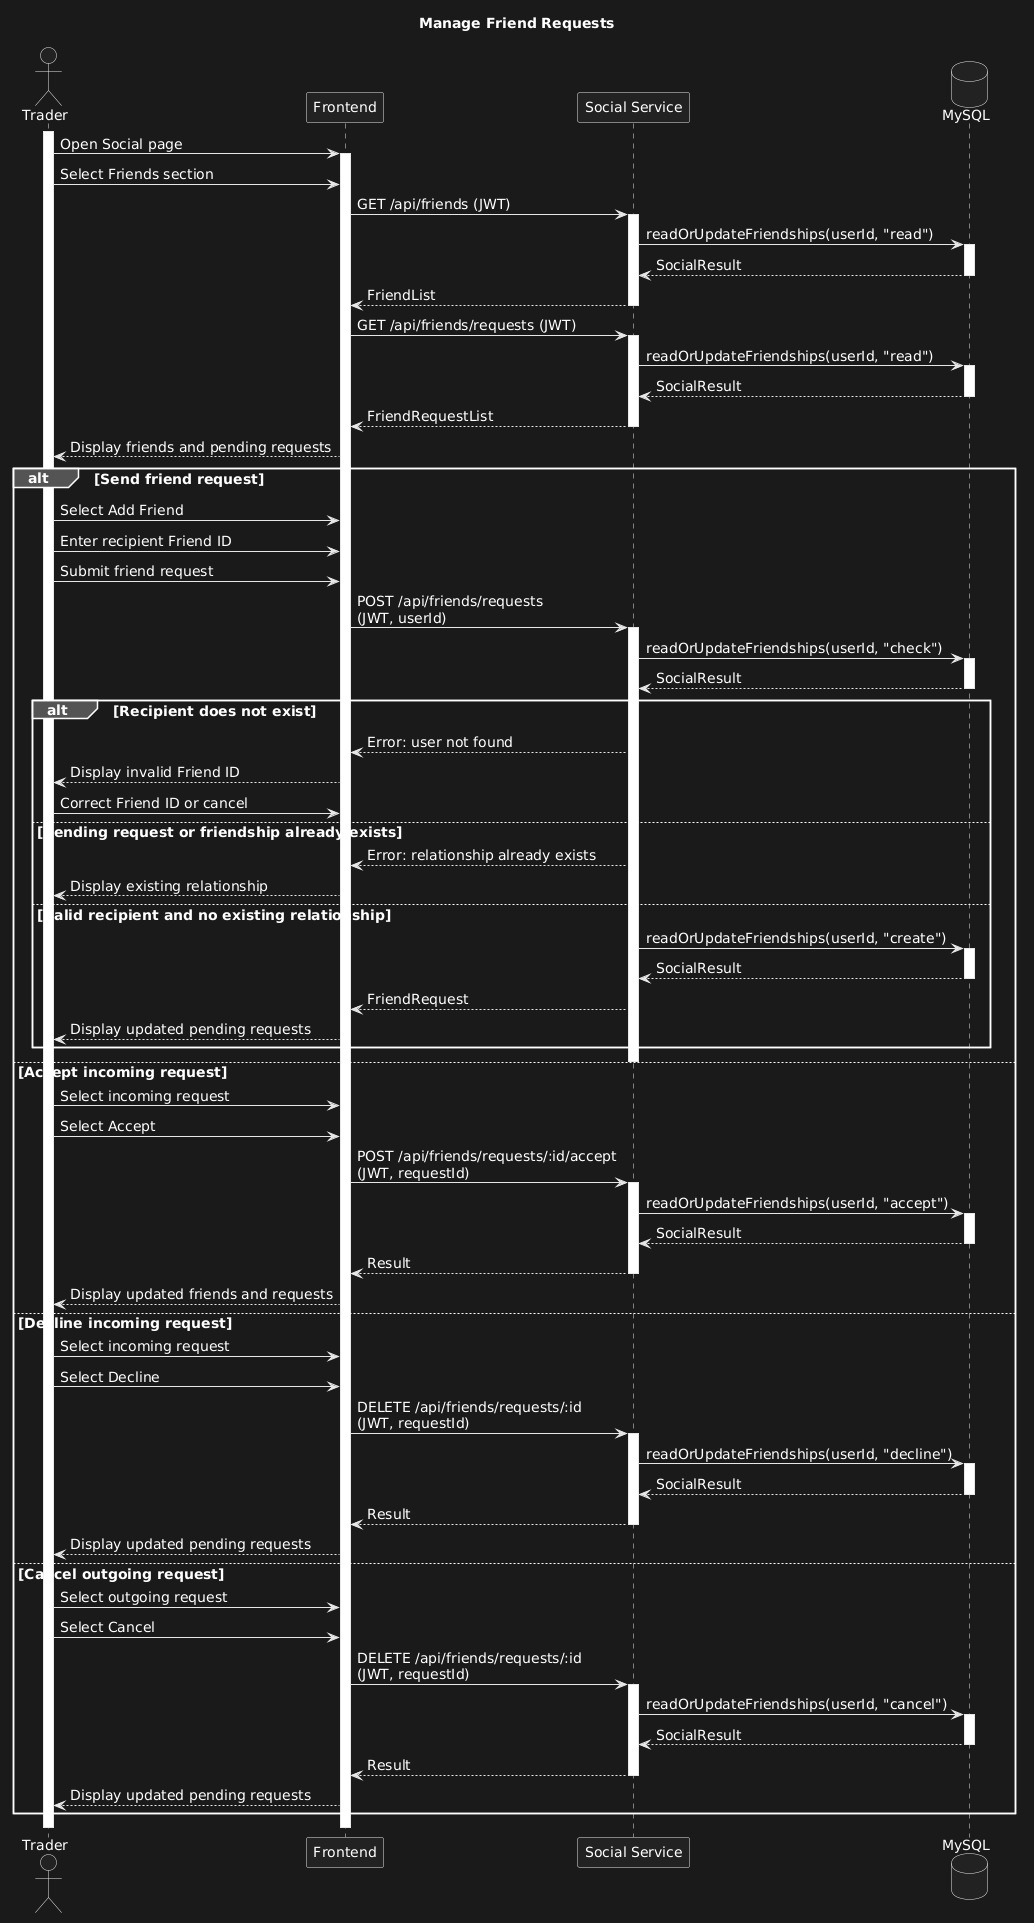

The diagram above was rendered by PlantUML. Its source (embedded in the PNG):
@startuml
title Manage Friend Requests
skinparam defaultFontName "Verdana"
skinparam defaultFontSize 14

actor "Trader" as Trader
participant "Frontend" as FE
participant "Social Service" as Social
database "MySQL" as DB

activate Trader

Trader -> FE: Open Social page
activate FE
Trader -> FE: Select Friends section

FE -> Social: GET /api/friends (JWT)
activate Social
Social -> DB: readOrUpdateFriendships(userId, "read")
activate DB
DB --> Social: SocialResult
deactivate DB
Social --> FE: FriendList
deactivate Social

FE -> Social: GET /api/friends/requests (JWT)
activate Social
Social -> DB: readOrUpdateFriendships(userId, "read")
activate DB
DB --> Social: SocialResult
deactivate DB
Social --> FE: FriendRequestList
deactivate Social

FE --> Trader: Display friends and pending requests

alt Send friend request
    Trader -> FE: Select Add Friend
    Trader -> FE: Enter recipient Friend ID
    Trader -> FE: Submit friend request

    FE -> Social: POST /api/friends/requests\n(JWT, userId)
    activate Social
    Social -> DB: readOrUpdateFriendships(userId, "check")
    activate DB
    DB --> Social: SocialResult
    deactivate DB

    alt Recipient does not exist
        Social --> FE: Error: user not found
        FE --> Trader: Display invalid Friend ID
        Trader -> FE: Correct Friend ID or cancel

    else Pending request or friendship already exists
        Social --> FE: Error: relationship already exists
        FE --> Trader: Display existing relationship

    else Valid recipient and no existing relationship
        Social -> DB: readOrUpdateFriendships(userId, "create")
        activate DB
        DB --> Social: SocialResult
        deactivate DB
        Social --> FE: FriendRequest
        FE --> Trader: Display updated pending requests
    end
    deactivate Social

else Accept incoming request
    Trader -> FE: Select incoming request
    Trader -> FE: Select Accept
    FE -> Social: POST /api/friends/requests/:id/accept\n(JWT, requestId)
    activate Social
    Social -> DB: readOrUpdateFriendships(userId, "accept")
    activate DB
    DB --> Social: SocialResult
    deactivate DB
    Social --> FE: Result
    deactivate Social
    FE --> Trader: Display updated friends and requests

else Decline incoming request
    Trader -> FE: Select incoming request
    Trader -> FE: Select Decline
    FE -> Social: DELETE /api/friends/requests/:id\n(JWT, requestId)
    activate Social
    Social -> DB: readOrUpdateFriendships(userId, "decline")
    activate DB
    DB --> Social: SocialResult
    deactivate DB
    Social --> FE: Result
    deactivate Social
    FE --> Trader: Display updated pending requests

else Cancel outgoing request
    Trader -> FE: Select outgoing request
    Trader -> FE: Select Cancel
    FE -> Social: DELETE /api/friends/requests/:id\n(JWT, requestId)
    activate Social
    Social -> DB: readOrUpdateFriendships(userId, "cancel")
    activate DB
    DB --> Social: SocialResult
    deactivate DB
    Social --> FE: Result
    deactivate Social
    FE --> Trader: Display updated pending requests
end

deactivate FE
deactivate Trader
@enduml